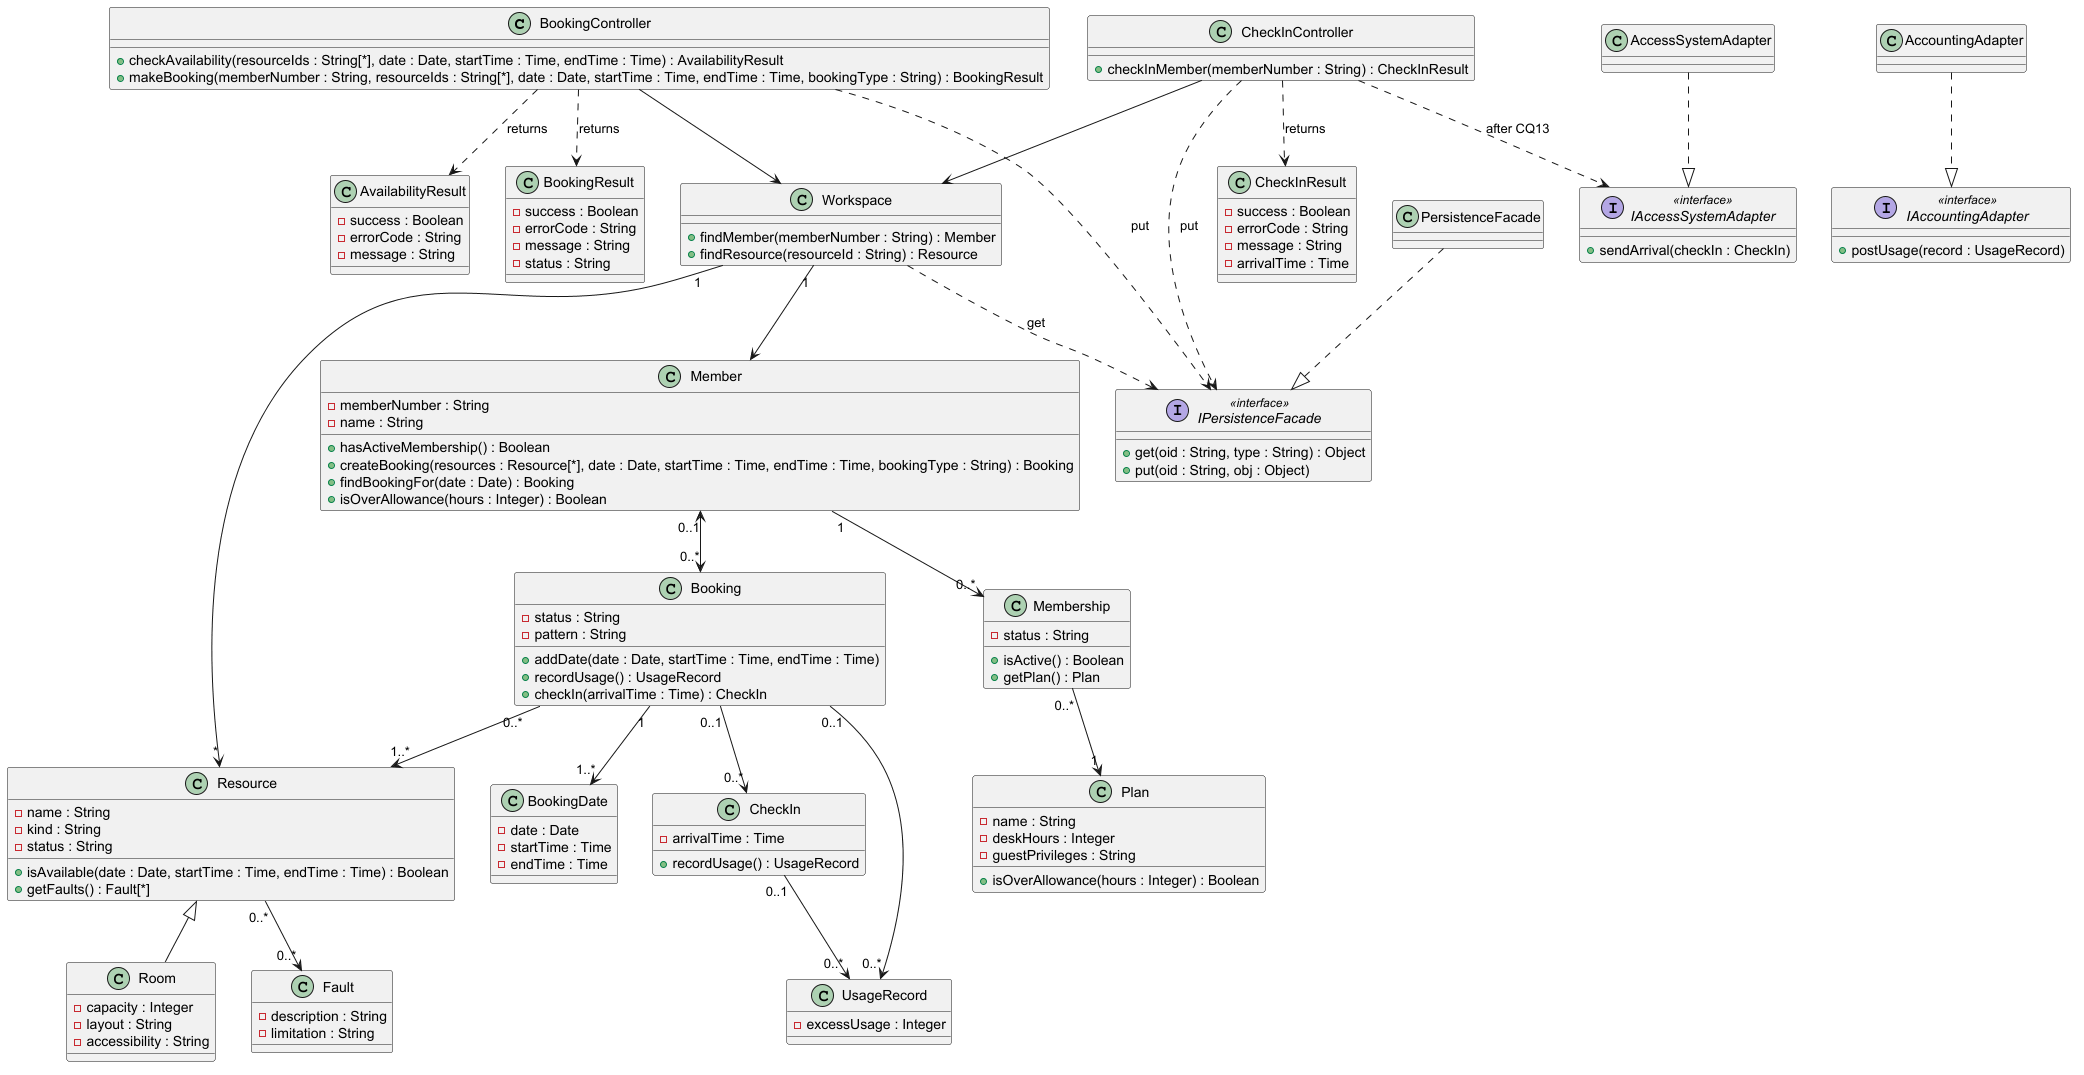

The diagram above was rendered by PlantUML. Its source (embedded in the PNG):
@startuml

class BookingController {
  + checkAvailability(resourceIds : String[*], date : Date, startTime : Time, endTime : Time) : AvailabilityResult
  + makeBooking(memberNumber : String, resourceIds : String[*], date : Date, startTime : Time, endTime : Time, bookingType : String) : BookingResult
}

class CheckInController {
  + checkInMember(memberNumber : String) : CheckInResult
}

class Workspace {
  + findMember(memberNumber : String) : Member
  + findResource(resourceId : String) : Resource
}

class Member {
  - memberNumber : String
  - name : String
  + hasActiveMembership() : Boolean
  + createBooking(resources : Resource[*], date : Date, startTime : Time, endTime : Time, bookingType : String) : Booking
  + findBookingFor(date : Date) : Booking
  + isOverAllowance(hours : Integer) : Boolean
}

class Membership {
  - status : String
  + isActive() : Boolean
  + getPlan() : Plan
}

class Plan {
  - name : String
  - deskHours : Integer
  - guestPrivileges : String
  + isOverAllowance(hours : Integer) : Boolean
}

class Booking {
  - status : String
  - pattern : String
  + addDate(date : Date, startTime : Time, endTime : Time)
  + recordUsage() : UsageRecord
  + checkIn(arrivalTime : Time) : CheckIn
}

class BookingDate {
  - date : Date
  - startTime : Time
  - endTime : Time
}

class Resource {
  - name : String
  - kind : String
  - status : String
  + isAvailable(date : Date, startTime : Time, endTime : Time) : Boolean
  + getFaults() : Fault[*]
}

class Room {
  - capacity : Integer
  - layout : String
  - accessibility : String
}

class Fault {
  - description : String
  - limitation : String
}

class CheckIn {
  - arrivalTime : Time
  + recordUsage() : UsageRecord
}

class UsageRecord {
  - excessUsage : Integer
}

BookingController --> Workspace
CheckInController --> Workspace
Workspace "1" --> Member
Workspace "1" --> "*" Resource
Member "1" --> "0..*" Membership
Membership "0..*" --> "1" Plan
Member "0..1" <--> "0..*" Booking
Booking "1" --> "1..*" BookingDate
Booking "0..*" --> "1..*" Resource
Booking "0..1" --> "0..*" CheckIn
Booking "0..1" --> "0..*" UsageRecord
CheckIn "0..1" --> "0..*" UsageRecord
Resource "0..*" --> "0..*" Fault

Resource <|-- Room

' ---- T20: result types (step 17 needs these to exist) ----
class AvailabilityResult {
  - success : Boolean
  - errorCode : String
  - message : String
}

class BookingResult {
  - success : Boolean
  - errorCode : String
  - message : String
  - status : String
}

class CheckInResult {
  - success : Boolean
  - errorCode : String
  - message : String
  - arrivalTime : Time
}

' ---- T20: interfaces (step 15) ----
interface IPersistenceFacade <<interface>> {
  + get(oid : String, type : String) : Object
  + put(oid : String, obj : Object)
}

interface IAccessSystemAdapter <<interface>> {
  + sendArrival(checkIn : CheckIn)
}

interface IAccountingAdapter <<interface>> {
  + postUsage(record : UsageRecord)
}

' ---- T20: classes that provide them (step 16) ----
class PersistenceFacade
class AccessSystemAdapter
class AccountingAdapter

PersistenceFacade ..|> IPersistenceFacade
AccessSystemAdapter ..|> IAccessSystemAdapter
AccountingAdapter ..|> IAccountingAdapter

' ---- T20: who returns / uses what ----
' controllers make these results and hand them back
BookingController ..> AvailabilityResult : returns
BookingController ..> BookingResult : returns
CheckInController ..> CheckInResult : returns

' who uses each interface (architecture.md section 2)
Workspace ..> IPersistenceFacade : get
BookingController ..> IPersistenceFacade : put
CheckInController ..> IPersistenceFacade : put
CheckInController ..> IAccessSystemAdapter : after CQ13

@enduml